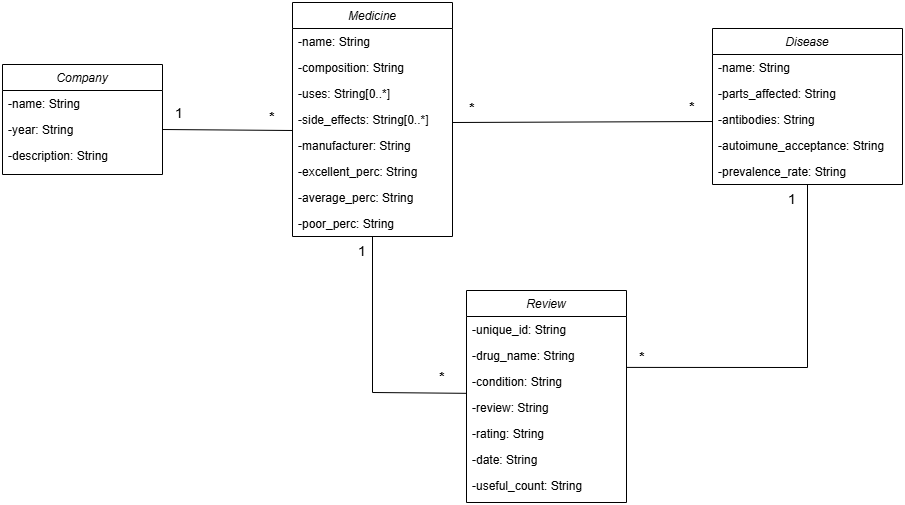

The diagram above was exported from draw.io. Its source (the exported page's mxGraphModel, read from the mxfile embedded in the PNG):
<mxGraphModel dx="2117" dy="565" grid="1" gridSize="10" guides="1" tooltips="1" connect="1" arrows="1" fold="1" page="1" pageScale="1" pageWidth="827" pageHeight="1169" math="0" shadow="0">
  <root>
    <mxCell id="WIyWlLk6GJQsqaUBKTNV-0" />
    <mxCell id="WIyWlLk6GJQsqaUBKTNV-1" parent="WIyWlLk6GJQsqaUBKTNV-0" />
    <mxCell id="zkfFHV4jXpPFQw0GAbJ--0" value="Medicine" style="swimlane;fontStyle=2;align=center;verticalAlign=top;childLayout=stackLayout;horizontal=1;startSize=26;horizontalStack=0;resizeParent=1;resizeLast=0;collapsible=1;marginBottom=0;rounded=0;shadow=0;strokeWidth=1;" parent="WIyWlLk6GJQsqaUBKTNV-1" vertex="1">
      <mxGeometry x="160" y="180" width="160" height="234" as="geometry">
        <mxRectangle x="230" y="140" width="160" height="26" as="alternateBounds" />
      </mxGeometry>
    </mxCell>
    <mxCell id="zkfFHV4jXpPFQw0GAbJ--1" value="-name: String" style="text;align=left;verticalAlign=top;spacingLeft=4;spacingRight=4;overflow=hidden;rotatable=0;points=[[0,0.5],[1,0.5]];portConstraint=eastwest;" parent="zkfFHV4jXpPFQw0GAbJ--0" vertex="1">
      <mxGeometry y="26" width="160" height="26" as="geometry" />
    </mxCell>
    <mxCell id="zkfFHV4jXpPFQw0GAbJ--2" value="-composition: String" style="text;align=left;verticalAlign=top;spacingLeft=4;spacingRight=4;overflow=hidden;rotatable=0;points=[[0,0.5],[1,0.5]];portConstraint=eastwest;rounded=0;shadow=0;html=0;" parent="zkfFHV4jXpPFQw0GAbJ--0" vertex="1">
      <mxGeometry y="52" width="160" height="26" as="geometry" />
    </mxCell>
    <mxCell id="zkfFHV4jXpPFQw0GAbJ--3" value="-uses: String[0..*] " style="text;align=left;verticalAlign=top;spacingLeft=4;spacingRight=4;overflow=hidden;rotatable=0;points=[[0,0.5],[1,0.5]];portConstraint=eastwest;rounded=0;shadow=0;html=0;" parent="zkfFHV4jXpPFQw0GAbJ--0" vertex="1">
      <mxGeometry y="78" width="160" height="26" as="geometry" />
    </mxCell>
    <mxCell id="NjxZdNHnzhHIHggEi1pb-0" value="-side_effects: String[0..*] " style="text;align=left;verticalAlign=top;spacingLeft=4;spacingRight=4;overflow=hidden;rotatable=0;points=[[0,0.5],[1,0.5]];portConstraint=eastwest;rounded=0;shadow=0;html=0;" parent="zkfFHV4jXpPFQw0GAbJ--0" vertex="1">
      <mxGeometry y="104" width="160" height="26" as="geometry" />
    </mxCell>
    <mxCell id="NjxZdNHnzhHIHggEi1pb-1" value="-manufacturer: String" style="text;align=left;verticalAlign=top;spacingLeft=4;spacingRight=4;overflow=hidden;rotatable=0;points=[[0,0.5],[1,0.5]];portConstraint=eastwest;rounded=0;shadow=0;html=0;" parent="zkfFHV4jXpPFQw0GAbJ--0" vertex="1">
      <mxGeometry y="130" width="160" height="26" as="geometry" />
    </mxCell>
    <mxCell id="NjxZdNHnzhHIHggEi1pb-2" value="-excellent_perc: String" style="text;align=left;verticalAlign=top;spacingLeft=4;spacingRight=4;overflow=hidden;rotatable=0;points=[[0,0.5],[1,0.5]];portConstraint=eastwest;rounded=0;shadow=0;html=0;" parent="zkfFHV4jXpPFQw0GAbJ--0" vertex="1">
      <mxGeometry y="156" width="160" height="26" as="geometry" />
    </mxCell>
    <mxCell id="NjxZdNHnzhHIHggEi1pb-3" value="-average_perc: String" style="text;align=left;verticalAlign=top;spacingLeft=4;spacingRight=4;overflow=hidden;rotatable=0;points=[[0,0.5],[1,0.5]];portConstraint=eastwest;rounded=0;shadow=0;html=0;" parent="zkfFHV4jXpPFQw0GAbJ--0" vertex="1">
      <mxGeometry y="182" width="160" height="26" as="geometry" />
    </mxCell>
    <mxCell id="NjxZdNHnzhHIHggEi1pb-4" value="-poor_perc: String" style="text;align=left;verticalAlign=top;spacingLeft=4;spacingRight=4;overflow=hidden;rotatable=0;points=[[0,0.5],[1,0.5]];portConstraint=eastwest;rounded=0;shadow=0;html=0;" parent="zkfFHV4jXpPFQw0GAbJ--0" vertex="1">
      <mxGeometry y="208" width="160" height="26" as="geometry" />
    </mxCell>
    <mxCell id="VLZjjaAp5a8mpoWlJ8Zd-0" value="Disease" style="swimlane;fontStyle=2;align=center;verticalAlign=top;childLayout=stackLayout;horizontal=1;startSize=26;horizontalStack=0;resizeParent=1;resizeLast=0;collapsible=1;marginBottom=0;rounded=0;shadow=0;strokeWidth=1;" parent="WIyWlLk6GJQsqaUBKTNV-1" vertex="1">
      <mxGeometry x="580" y="206" width="190" height="156" as="geometry">
        <mxRectangle x="230" y="140" width="160" height="26" as="alternateBounds" />
      </mxGeometry>
    </mxCell>
    <mxCell id="VLZjjaAp5a8mpoWlJ8Zd-1" value="-name: String" style="text;align=left;verticalAlign=top;spacingLeft=4;spacingRight=4;overflow=hidden;rotatable=0;points=[[0,0.5],[1,0.5]];portConstraint=eastwest;" parent="VLZjjaAp5a8mpoWlJ8Zd-0" vertex="1">
      <mxGeometry y="26" width="190" height="26" as="geometry" />
    </mxCell>
    <mxCell id="VLZjjaAp5a8mpoWlJ8Zd-2" value="-parts_affected: String" style="text;align=left;verticalAlign=top;spacingLeft=4;spacingRight=4;overflow=hidden;rotatable=0;points=[[0,0.5],[1,0.5]];portConstraint=eastwest;rounded=0;shadow=0;html=0;" parent="VLZjjaAp5a8mpoWlJ8Zd-0" vertex="1">
      <mxGeometry y="52" width="190" height="26" as="geometry" />
    </mxCell>
    <mxCell id="VLZjjaAp5a8mpoWlJ8Zd-3" value="-antibodies: String" style="text;align=left;verticalAlign=top;spacingLeft=4;spacingRight=4;overflow=hidden;rotatable=0;points=[[0,0.5],[1,0.5]];portConstraint=eastwest;rounded=0;shadow=0;html=0;" parent="VLZjjaAp5a8mpoWlJ8Zd-0" vertex="1">
      <mxGeometry y="78" width="190" height="26" as="geometry" />
    </mxCell>
    <mxCell id="VLZjjaAp5a8mpoWlJ8Zd-4" value="-autoimune_acceptance: String" style="text;align=left;verticalAlign=top;spacingLeft=4;spacingRight=4;overflow=hidden;rotatable=0;points=[[0,0.5],[1,0.5]];portConstraint=eastwest;rounded=0;shadow=0;html=0;" parent="VLZjjaAp5a8mpoWlJ8Zd-0" vertex="1">
      <mxGeometry y="104" width="190" height="26" as="geometry" />
    </mxCell>
    <mxCell id="VLZjjaAp5a8mpoWlJ8Zd-5" value="-prevalence_rate: String" style="text;align=left;verticalAlign=top;spacingLeft=4;spacingRight=4;overflow=hidden;rotatable=0;points=[[0,0.5],[1,0.5]];portConstraint=eastwest;rounded=0;shadow=0;html=0;" parent="VLZjjaAp5a8mpoWlJ8Zd-0" vertex="1">
      <mxGeometry y="130" width="190" height="26" as="geometry" />
    </mxCell>
    <mxCell id="VLZjjaAp5a8mpoWlJ8Zd-16" value="" style="endArrow=none;html=1;rounded=0;entryX=0;entryY=0.5;entryDx=0;entryDy=0;" parent="WIyWlLk6GJQsqaUBKTNV-1" edge="1">
      <mxGeometry width="50" height="50" relative="1" as="geometry">
        <mxPoint x="320" y="300" as="sourcePoint" />
        <mxPoint x="580" y="299" as="targetPoint" />
      </mxGeometry>
    </mxCell>
    <mxCell id="VLZjjaAp5a8mpoWlJ8Zd-19" value="&lt;font style=&quot;font-size: 14px;&quot;&gt;&lt;b&gt;*&lt;/b&gt;&lt;/font&gt;" style="text;html=1;align=center;verticalAlign=middle;whiteSpace=wrap;rounded=0;" parent="WIyWlLk6GJQsqaUBKTNV-1" vertex="1">
      <mxGeometry x="310" y="271" width="60" height="30" as="geometry" />
    </mxCell>
    <mxCell id="VLZjjaAp5a8mpoWlJ8Zd-20" value="&lt;font style=&quot;font-size: 14px;&quot;&gt;&lt;b&gt;*&lt;/b&gt;&lt;/font&gt;" style="text;html=1;align=center;verticalAlign=middle;whiteSpace=wrap;rounded=0;" parent="WIyWlLk6GJQsqaUBKTNV-1" vertex="1">
      <mxGeometry x="530" y="270" width="60" height="30" as="geometry" />
    </mxCell>
    <mxCell id="drPFzYILlP2YDin3rIPA-0" value="Company" style="swimlane;fontStyle=2;align=center;verticalAlign=top;childLayout=stackLayout;horizontal=1;startSize=26;horizontalStack=0;resizeParent=1;resizeLast=0;collapsible=1;marginBottom=0;rounded=0;shadow=0;strokeWidth=1;" parent="WIyWlLk6GJQsqaUBKTNV-1" vertex="1">
      <mxGeometry x="-130" y="242" width="160" height="110" as="geometry">
        <mxRectangle x="230" y="140" width="160" height="26" as="alternateBounds" />
      </mxGeometry>
    </mxCell>
    <mxCell id="drPFzYILlP2YDin3rIPA-1" value="-name: String" style="text;align=left;verticalAlign=top;spacingLeft=4;spacingRight=4;overflow=hidden;rotatable=0;points=[[0,0.5],[1,0.5]];portConstraint=eastwest;" parent="drPFzYILlP2YDin3rIPA-0" vertex="1">
      <mxGeometry y="26" width="160" height="26" as="geometry" />
    </mxCell>
    <mxCell id="drPFzYILlP2YDin3rIPA-2" value="-year: String" style="text;align=left;verticalAlign=top;spacingLeft=4;spacingRight=4;overflow=hidden;rotatable=0;points=[[0,0.5],[1,0.5]];portConstraint=eastwest;rounded=0;shadow=0;html=0;" parent="drPFzYILlP2YDin3rIPA-0" vertex="1">
      <mxGeometry y="52" width="160" height="26" as="geometry" />
    </mxCell>
    <mxCell id="drPFzYILlP2YDin3rIPA-3" value="-description: String" style="text;align=left;verticalAlign=top;spacingLeft=4;spacingRight=4;overflow=hidden;rotatable=0;points=[[0,0.5],[1,0.5]];portConstraint=eastwest;rounded=0;shadow=0;html=0;" parent="drPFzYILlP2YDin3rIPA-0" vertex="1">
      <mxGeometry y="78" width="160" height="26" as="geometry" />
    </mxCell>
    <mxCell id="drPFzYILlP2YDin3rIPA-9" value="" style="endArrow=none;html=1;rounded=0;exitX=1;exitY=0.5;exitDx=0;exitDy=0;" parent="WIyWlLk6GJQsqaUBKTNV-1" source="drPFzYILlP2YDin3rIPA-2" edge="1">
      <mxGeometry width="50" height="50" relative="1" as="geometry">
        <mxPoint x="-20" y="140" as="sourcePoint" />
        <mxPoint x="160" y="308" as="targetPoint" />
      </mxGeometry>
    </mxCell>
    <mxCell id="drPFzYILlP2YDin3rIPA-10" value="&lt;font style=&quot;font-size: 14px;&quot;&gt;&lt;b&gt;*&lt;/b&gt;&lt;/font&gt;" style="text;html=1;align=center;verticalAlign=middle;whiteSpace=wrap;rounded=0;" parent="WIyWlLk6GJQsqaUBKTNV-1" vertex="1">
      <mxGeometry x="110" y="280" width="60" height="30" as="geometry" />
    </mxCell>
    <mxCell id="drPFzYILlP2YDin3rIPA-11" value="&lt;span style=&quot;font-size: 14px;&quot;&gt;1&lt;/span&gt;" style="text;html=1;align=center;verticalAlign=middle;whiteSpace=wrap;rounded=0;" parent="WIyWlLk6GJQsqaUBKTNV-1" vertex="1">
      <mxGeometry x="17" y="276" width="60" height="30" as="geometry" />
    </mxCell>
    <mxCell id="drPFzYILlP2YDin3rIPA-12" value="Review" style="swimlane;fontStyle=2;align=center;verticalAlign=top;childLayout=stackLayout;horizontal=1;startSize=26;horizontalStack=0;resizeParent=1;resizeLast=0;collapsible=1;marginBottom=0;rounded=0;shadow=0;strokeWidth=1;" parent="WIyWlLk6GJQsqaUBKTNV-1" vertex="1">
      <mxGeometry x="334" y="468" width="160" height="212" as="geometry">
        <mxRectangle x="230" y="140" width="160" height="26" as="alternateBounds" />
      </mxGeometry>
    </mxCell>
    <mxCell id="drPFzYILlP2YDin3rIPA-13" value="-unique_id: String" style="text;align=left;verticalAlign=top;spacingLeft=4;spacingRight=4;overflow=hidden;rotatable=0;points=[[0,0.5],[1,0.5]];portConstraint=eastwest;" parent="drPFzYILlP2YDin3rIPA-12" vertex="1">
      <mxGeometry y="26" width="160" height="26" as="geometry" />
    </mxCell>
    <mxCell id="drPFzYILlP2YDin3rIPA-14" value="-drug_name: String" style="text;align=left;verticalAlign=top;spacingLeft=4;spacingRight=4;overflow=hidden;rotatable=0;points=[[0,0.5],[1,0.5]];portConstraint=eastwest;rounded=0;shadow=0;html=0;" parent="drPFzYILlP2YDin3rIPA-12" vertex="1">
      <mxGeometry y="52" width="160" height="26" as="geometry" />
    </mxCell>
    <mxCell id="drPFzYILlP2YDin3rIPA-15" value="-condition: String" style="text;align=left;verticalAlign=top;spacingLeft=4;spacingRight=4;overflow=hidden;rotatable=0;points=[[0,0.5],[1,0.5]];portConstraint=eastwest;rounded=0;shadow=0;html=0;" parent="drPFzYILlP2YDin3rIPA-12" vertex="1">
      <mxGeometry y="78" width="160" height="26" as="geometry" />
    </mxCell>
    <mxCell id="drPFzYILlP2YDin3rIPA-16" value="-review: String" style="text;align=left;verticalAlign=top;spacingLeft=4;spacingRight=4;overflow=hidden;rotatable=0;points=[[0,0.5],[1,0.5]];portConstraint=eastwest;rounded=0;shadow=0;html=0;" parent="drPFzYILlP2YDin3rIPA-12" vertex="1">
      <mxGeometry y="104" width="160" height="26" as="geometry" />
    </mxCell>
    <mxCell id="drPFzYILlP2YDin3rIPA-17" value="-rating: String" style="text;align=left;verticalAlign=top;spacingLeft=4;spacingRight=4;overflow=hidden;rotatable=0;points=[[0,0.5],[1,0.5]];portConstraint=eastwest;rounded=0;shadow=0;html=0;" parent="drPFzYILlP2YDin3rIPA-12" vertex="1">
      <mxGeometry y="130" width="160" height="26" as="geometry" />
    </mxCell>
    <mxCell id="drPFzYILlP2YDin3rIPA-18" value="-date: String" style="text;align=left;verticalAlign=top;spacingLeft=4;spacingRight=4;overflow=hidden;rotatable=0;points=[[0,0.5],[1,0.5]];portConstraint=eastwest;rounded=0;shadow=0;html=0;" parent="drPFzYILlP2YDin3rIPA-12" vertex="1">
      <mxGeometry y="156" width="160" height="26" as="geometry" />
    </mxCell>
    <mxCell id="drPFzYILlP2YDin3rIPA-19" value="-useful_count: String" style="text;align=left;verticalAlign=top;spacingLeft=4;spacingRight=4;overflow=hidden;rotatable=0;points=[[0,0.5],[1,0.5]];portConstraint=eastwest;rounded=0;shadow=0;html=0;" parent="drPFzYILlP2YDin3rIPA-12" vertex="1">
      <mxGeometry y="182" width="160" height="26" as="geometry" />
    </mxCell>
    <mxCell id="drPFzYILlP2YDin3rIPA-21" value="" style="endArrow=none;html=1;rounded=0;entryX=0.002;entryY=0.955;entryDx=0;entryDy=0;entryPerimeter=0;" parent="WIyWlLk6GJQsqaUBKTNV-1" target="drPFzYILlP2YDin3rIPA-15" edge="1">
      <mxGeometry width="50" height="50" relative="1" as="geometry">
        <mxPoint x="240" y="414" as="sourcePoint" />
        <mxPoint x="330" y="570" as="targetPoint" />
        <Array as="points">
          <mxPoint x="240" y="570" />
        </Array>
      </mxGeometry>
    </mxCell>
    <mxCell id="drPFzYILlP2YDin3rIPA-22" value="" style="endArrow=none;html=1;rounded=0;entryX=1.002;entryY=-0.042;entryDx=0;entryDy=0;entryPerimeter=0;exitX=0.5;exitY=1;exitDx=0;exitDy=0;" parent="WIyWlLk6GJQsqaUBKTNV-1" source="VLZjjaAp5a8mpoWlJ8Zd-0" target="drPFzYILlP2YDin3rIPA-15" edge="1">
      <mxGeometry width="50" height="50" relative="1" as="geometry">
        <mxPoint x="660" y="380" as="sourcePoint" />
        <mxPoint x="817" y="545" as="targetPoint" />
        <Array as="points">
          <mxPoint x="675" y="545" />
        </Array>
      </mxGeometry>
    </mxCell>
    <mxCell id="drPFzYILlP2YDin3rIPA-23" value="&lt;font style=&quot;font-size: 14px;&quot;&gt;&lt;b&gt;*&lt;/b&gt;&lt;/font&gt;" style="text;html=1;align=center;verticalAlign=middle;whiteSpace=wrap;rounded=0;" parent="WIyWlLk6GJQsqaUBKTNV-1" vertex="1">
      <mxGeometry x="280" y="540" width="60" height="30" as="geometry" />
    </mxCell>
    <mxCell id="drPFzYILlP2YDin3rIPA-25" value="&lt;span style=&quot;font-size: 14px;&quot;&gt;1&lt;/span&gt;" style="text;html=1;align=center;verticalAlign=middle;whiteSpace=wrap;rounded=0;" parent="WIyWlLk6GJQsqaUBKTNV-1" vertex="1">
      <mxGeometry x="200" y="414" width="60" height="30" as="geometry" />
    </mxCell>
    <mxCell id="drPFzYILlP2YDin3rIPA-66" value="&lt;font style=&quot;font-size: 14px;&quot;&gt;&lt;b&gt;*&lt;/b&gt;&lt;/font&gt;" style="text;html=1;align=center;verticalAlign=middle;whiteSpace=wrap;rounded=0;" parent="WIyWlLk6GJQsqaUBKTNV-1" vertex="1">
      <mxGeometry x="480" y="520" width="60" height="30" as="geometry" />
    </mxCell>
    <mxCell id="drPFzYILlP2YDin3rIPA-68" value="&lt;span style=&quot;font-size: 14px;&quot;&gt;1&lt;/span&gt;" style="text;html=1;align=center;verticalAlign=middle;whiteSpace=wrap;rounded=0;" parent="WIyWlLk6GJQsqaUBKTNV-1" vertex="1">
      <mxGeometry x="630" y="362" width="60" height="30" as="geometry" />
    </mxCell>
  </root>
</mxGraphModel>